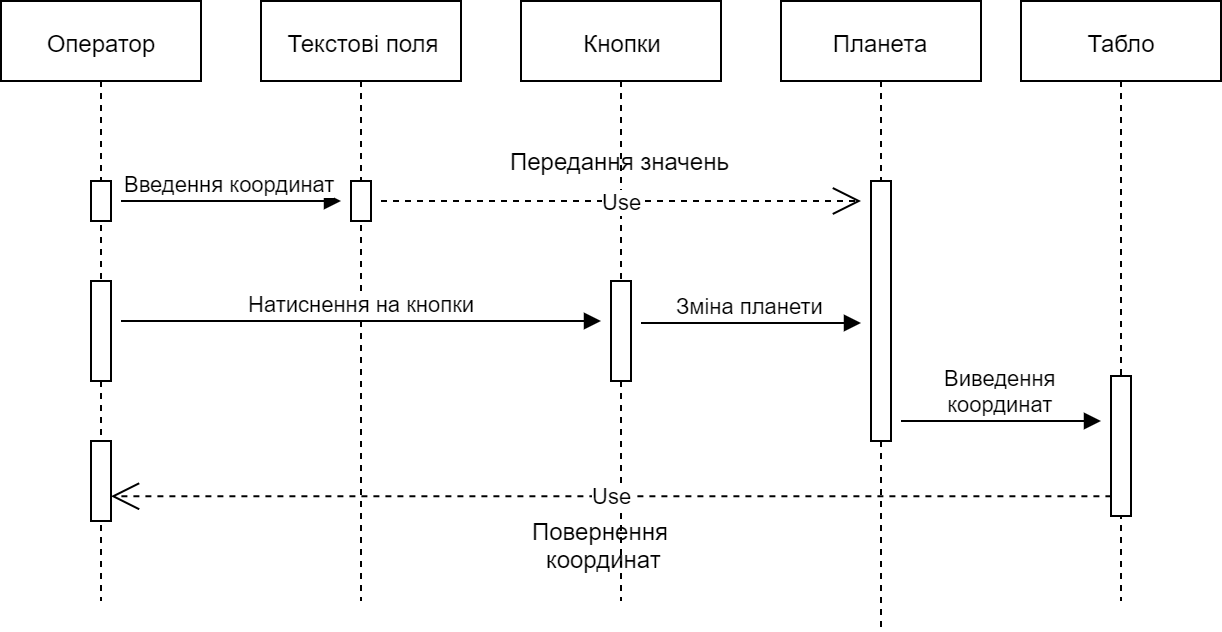

The diagram above was exported from draw.io. Its source (the exported page's mxGraphModel, read from the mxfile embedded in the PNG):
<mxGraphModel dx="1038" dy="531" grid="1" gridSize="10" guides="1" tooltips="1" connect="1" arrows="1" fold="1" page="1" pageScale="1" pageWidth="827" pageHeight="1169" math="0" shadow="0">
  <root>
    <mxCell id="0" />
    <mxCell id="1" parent="0" />
    <mxCell id="IFFb6a6rsmgz8pVCIdCu-1" value="Оператор" style="shape=umlLifeline;perimeter=lifelinePerimeter;whiteSpace=wrap;html=1;container=1;collapsible=0;recursiveResize=0;outlineConnect=0;" parent="1" vertex="1">
      <mxGeometry x="10" y="150" width="100" height="300" as="geometry" />
    </mxCell>
    <mxCell id="IFFb6a6rsmgz8pVCIdCu-10" value="" style="html=1;points=[];perimeter=orthogonalPerimeter;" parent="IFFb6a6rsmgz8pVCIdCu-1" vertex="1">
      <mxGeometry x="45" y="140" width="10" height="50" as="geometry" />
    </mxCell>
    <mxCell id="IFFb6a6rsmgz8pVCIdCu-12" value="" style="html=1;points=[];perimeter=orthogonalPerimeter;" parent="IFFb6a6rsmgz8pVCIdCu-1" vertex="1">
      <mxGeometry x="45" y="90" width="10" height="20" as="geometry" />
    </mxCell>
    <mxCell id="0ScxhhhtxjJptWJWD6bg-1" value="" style="html=1;points=[];perimeter=orthogonalPerimeter;" vertex="1" parent="IFFb6a6rsmgz8pVCIdCu-1">
      <mxGeometry x="45" y="220" width="10" height="40" as="geometry" />
    </mxCell>
    <mxCell id="IFFb6a6rsmgz8pVCIdCu-2" value="Планета" style="shape=umlLifeline;perimeter=lifelinePerimeter;whiteSpace=wrap;html=1;container=1;collapsible=0;recursiveResize=0;outlineConnect=0;" parent="1" vertex="1">
      <mxGeometry x="400" y="150" width="100" height="315" as="geometry" />
    </mxCell>
    <mxCell id="IFFb6a6rsmgz8pVCIdCu-17" value="" style="html=1;points=[];perimeter=orthogonalPerimeter;" parent="IFFb6a6rsmgz8pVCIdCu-2" vertex="1">
      <mxGeometry x="45" y="90" width="10" height="130" as="geometry" />
    </mxCell>
    <mxCell id="IFFb6a6rsmgz8pVCIdCu-3" value="Кнопки" style="shape=umlLifeline;perimeter=lifelinePerimeter;whiteSpace=wrap;html=1;container=1;collapsible=0;recursiveResize=0;outlineConnect=0;" parent="1" vertex="1">
      <mxGeometry x="270" y="150" width="100" height="300" as="geometry" />
    </mxCell>
    <mxCell id="IFFb6a6rsmgz8pVCIdCu-11" value="" style="html=1;points=[];perimeter=orthogonalPerimeter;" parent="IFFb6a6rsmgz8pVCIdCu-3" vertex="1">
      <mxGeometry x="45" y="140" width="10" height="50" as="geometry" />
    </mxCell>
    <mxCell id="IFFb6a6rsmgz8pVCIdCu-25" value="Повернення &lt;br&gt;координат" style="text;html=1;align=center;verticalAlign=middle;resizable=0;points=[];;autosize=1;" parent="IFFb6a6rsmgz8pVCIdCu-3" vertex="1">
      <mxGeometry y="257.5" width="80" height="30" as="geometry" />
    </mxCell>
    <mxCell id="IFFb6a6rsmgz8pVCIdCu-5" value="Текстові поля" style="shape=umlLifeline;perimeter=lifelinePerimeter;whiteSpace=wrap;html=1;container=1;collapsible=0;recursiveResize=0;outlineConnect=0;" parent="1" vertex="1">
      <mxGeometry x="140" y="150" width="100" height="300" as="geometry" />
    </mxCell>
    <mxCell id="IFFb6a6rsmgz8pVCIdCu-13" value="" style="html=1;points=[];perimeter=orthogonalPerimeter;" parent="IFFb6a6rsmgz8pVCIdCu-5" vertex="1">
      <mxGeometry x="45" y="90" width="10" height="20" as="geometry" />
    </mxCell>
    <mxCell id="IFFb6a6rsmgz8pVCIdCu-6" value="Натиснення на кнопки" style="html=1;verticalAlign=bottom;endArrow=block;" parent="1" edge="1">
      <mxGeometry width="80" relative="1" as="geometry">
        <mxPoint x="70" y="310" as="sourcePoint" />
        <mxPoint x="310" y="310" as="targetPoint" />
      </mxGeometry>
    </mxCell>
    <mxCell id="IFFb6a6rsmgz8pVCIdCu-7" value="Введення координат" style="html=1;verticalAlign=bottom;endArrow=block;" parent="1" edge="1">
      <mxGeometry width="80" relative="1" as="geometry">
        <mxPoint x="70" y="250" as="sourcePoint" />
        <mxPoint x="180" y="250" as="targetPoint" />
      </mxGeometry>
    </mxCell>
    <mxCell id="IFFb6a6rsmgz8pVCIdCu-20" value="Use" style="endArrow=open;endSize=12;dashed=1;html=1;" parent="1" edge="1">
      <mxGeometry width="160" relative="1" as="geometry">
        <mxPoint x="200" y="250" as="sourcePoint" />
        <mxPoint x="440" y="250" as="targetPoint" />
      </mxGeometry>
    </mxCell>
    <mxCell id="IFFb6a6rsmgz8pVCIdCu-21" value="Передання значень" style="text;html=1;align=center;verticalAlign=middle;resizable=0;points=[];;autosize=1;" parent="1" vertex="1">
      <mxGeometry x="255" y="220" width="130" height="20" as="geometry" />
    </mxCell>
    <mxCell id="IFFb6a6rsmgz8pVCIdCu-22" value="Зміна планети" style="html=1;verticalAlign=bottom;endArrow=block;" parent="1" edge="1">
      <mxGeometry width="80" relative="1" as="geometry">
        <mxPoint x="330" y="311" as="sourcePoint" />
        <mxPoint x="440" y="311" as="targetPoint" />
      </mxGeometry>
    </mxCell>
    <mxCell id="IFFb6a6rsmgz8pVCIdCu-23" value="Use" style="endArrow=open;endSize=12;dashed=1;html=1;exitX=0.02;exitY=0.859;exitDx=0;exitDy=0;exitPerimeter=0;" parent="1" target="0ScxhhhtxjJptWJWD6bg-1" edge="1" source="IFFb6a6rsmgz8pVCIdCu-24">
      <mxGeometry width="160" relative="1" as="geometry">
        <mxPoint x="490" y="330" as="sourcePoint" />
        <mxPoint x="540" y="310" as="targetPoint" />
      </mxGeometry>
    </mxCell>
    <mxCell id="IFFb6a6rsmgz8pVCIdCu-4" value="Табло" style="shape=umlLifeline;perimeter=lifelinePerimeter;whiteSpace=wrap;html=1;container=1;collapsible=0;recursiveResize=0;outlineConnect=0;" parent="1" vertex="1">
      <mxGeometry x="520" y="150" width="100" height="300" as="geometry" />
    </mxCell>
    <mxCell id="IFFb6a6rsmgz8pVCIdCu-24" value="" style="html=1;points=[];perimeter=orthogonalPerimeter;" parent="IFFb6a6rsmgz8pVCIdCu-4" vertex="1">
      <mxGeometry x="45" y="187.5" width="10" height="70" as="geometry" />
    </mxCell>
    <mxCell id="0ScxhhhtxjJptWJWD6bg-4" value="Виведення &lt;br&gt;координат&amp;nbsp;" style="html=1;verticalAlign=bottom;endArrow=block;" edge="1" parent="1">
      <mxGeometry width="80" relative="1" as="geometry">
        <mxPoint x="460" y="360" as="sourcePoint" />
        <mxPoint x="560" y="360" as="targetPoint" />
      </mxGeometry>
    </mxCell>
  </root>
</mxGraphModel>